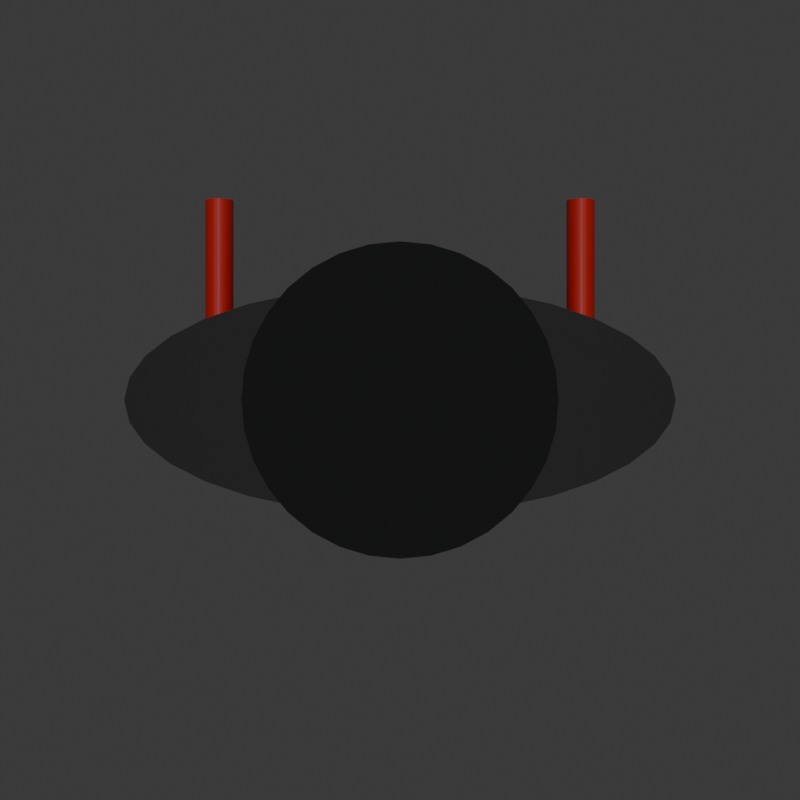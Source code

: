 # Source: assassin.blend  (saved by Blender 4.0.36; exported with 4.5.12 LTS)
import bpy
from mathutils import Matrix  # noqa: F401  (used for matrix-valued properties, if any)

bpy.ops.wm.read_factory_settings(use_empty=True)
scene = bpy.context.scene
scene.name = 'Scene'

# ---- collections
col_collection = bpy.data.collections.new('Collection'); scene.collection.children.link(col_collection)

# ---- materials (node trees are filled in below, after node groups)
mat_material_004 = bpy.data.materials.new('Material.004')
mat_material_004.use_transparent_shadow = False
mat_material_001 = bpy.data.materials.new('Material.001')
mat_material_001.use_transparent_shadow = False
mat_material_003 = bpy.data.materials.new('Material.003')
mat_material_003.use_transparent_shadow = False

# ---- material node trees
mat_material_004.use_nodes = True; mat_material_004.node_tree.nodes.clear()
_N = mat_material_004.node_tree.nodes; _L = mat_material_004.node_tree.links
n0 = _N.new('ShaderNodeBsdfPrincipled'); n0.name = 'Principled BSDF'; n0.location = (10, 300)
n0.inputs[0].default_value = (0.0, 0.0, 0.0, 1.0)
n0.inputs[2].default_value = 0.6
n0.inputs[3].default_value = 1.45
n1 = _N.new('ShaderNodeOutputMaterial'); n1.name = 'Material Output'; n1.location = (300, 300)
_L.new(n0.outputs[0], n1.inputs[0])
n1.is_active_output = True
mat_material_001.use_nodes = True; mat_material_001.node_tree.nodes.clear()
_N = mat_material_001.node_tree.nodes; _L = mat_material_001.node_tree.links
n0 = _N.new('ShaderNodeBsdfPrincipled'); n0.name = 'Principled BSDF'; n0.location = (10, 300)
n0.inputs[0].default_value = (0.01327, 0.0139, 0.01468, 1.0)
n0.inputs[2].default_value = 0.9
n0.inputs[3].default_value = 1.45
n1 = _N.new('ShaderNodeOutputMaterial'); n1.name = 'Material Output'; n1.location = (300, 300)
_L.new(n0.outputs[0], n1.inputs[0])
n1.is_active_output = True
mat_material_003.use_nodes = True; mat_material_003.node_tree.nodes.clear()
_N = mat_material_003.node_tree.nodes; _L = mat_material_003.node_tree.links
n0 = _N.new('ShaderNodeBsdfPrincipled'); n0.name = 'Principled BSDF'; n0.location = (10, 300)
n0.inputs[0].default_value = (0.8001, 0.02339, 0.0154, 1.0)
n0.inputs[3].default_value = 1.45
n1 = _N.new('ShaderNodeOutputMaterial'); n1.name = 'Material Output'; n1.location = (300, 300)
_L.new(n0.outputs[0], n1.inputs[0])
n1.is_active_output = True

# ---- world
world_world = bpy.data.worlds.new('World'); scene.world = world_world
world_world.use_nodes = True; world_world.node_tree.nodes.clear()
_N = world_world.node_tree.nodes; _L = world_world.node_tree.links
n0 = _N.new('ShaderNodeOutputWorld'); n0.name = 'World Output'; n0.location = (300, 300)
n1 = _N.new('ShaderNodeBackground'); n1.name = 'Background'; n1.location = (10, 300)
n1.inputs[0].default_value = (0.05088, 0.05088, 0.05088, 1.0)
_L.new(n1.outputs[0], n0.inputs[0])
n0.is_active_output = True
world_world.color = (0.05088, 0.05088, 0.05088)
world_world.use_sun_shadow = False
world_world.sun_shadow_jitter_overblur = 0.0

# ---- cameras
cam_camera = bpy.data.cameras.new('Camera')
cam_camera.clip_end = 100.0
cam_camera.ortho_scale = 7.314

# ---- lights
light_sun = bpy.data.lights.new('Sun', 'SUN')
light_sun.transmission_factor = 0.0
light_sun.energy = 1.0

# ---- meshes
me_cylinder_001 = bpy.data.meshes.new('Cylinder.001')
me_cylinder_001.from_pydata([(0.0, 1.0, -1.0), (0.0, 1.0, 1.0), (0.1951, 0.9808, -1.0), (0.1951, 0.9808, 1.0), (0.3827, 0.9239, -1.0), (0.3827, 0.9239, 1.0), (0.5556, 0.8315, -1.0), (0.5556, 0.8315, 1.0), (0.7071, 0.7071, -1.0), (0.7071, 0.7071, 1.0), (0.8315, 0.5556, -1.0), (0.8315, 0.5556, 1.0), (0.9239, 0.3827, -1.0), (0.9239, 0.3827, 1.0), (0.9808, 0.1951, -1.0), (0.9808, 0.1951, 1.0), (1.0, 0.0, -1.0), (1.0, 0.0, 1.0), (0.9808, -0.1951, -1.0), (0.9808, -0.1951, 1.0), (0.9239, -0.3827, -1.0), (0.9239, -0.3827, 1.0), (0.8315, -0.5556, -1.0), (0.8315, -0.5556, 1.0), (0.7071, -0.7071, -1.0), (0.7071, -0.7071, 1.0), (0.5556, -0.8315, -1.0), (0.5556, -0.8315, 1.0), (0.3827, -0.9239, -1.0), (0.3827, -0.9239, 1.0), (0.1951, -0.9808, -1.0), (0.1951, -0.9808, 1.0), (0.0, -1.0, -1.0), (0.0, -1.0, 1.0), (-0.1951, -0.9808, -1.0), (-0.1951, -0.9808, 1.0), (-0.3827, -0.9239, -1.0), (-0.3827, -0.9239, 1.0), (-0.5556, -0.8315, -1.0), (-0.5556, -0.8315, 1.0), (-0.7071, -0.7071, -1.0), (-0.7071, -0.7071, 1.0), (-0.8315, -0.5556, -1.0), (-0.8315, -0.5556, 1.0), (-0.9239, -0.3827, -1.0), (-0.9239, -0.3827, 1.0), (-0.9808, -0.1951, -1.0), (-0.9808, -0.1951, 1.0), (-1.0, 0.0, -1.0), (-1.0, 0.0, 1.0), (-0.9808, 0.1951, -1.0), (-0.9808, 0.1951, 1.0), (-0.9239, 0.3827, -1.0), (-0.9239, 0.3827, 1.0), (-0.8315, 0.5556, -1.0), (-0.8315, 0.5556, 1.0), (-0.7071, 0.7071, -1.0), (-0.7071, 0.7071, 1.0), (-0.5556, 0.8315, -1.0), (-0.5556, 0.8315, 1.0), (-0.3827, 0.9239, -1.0), (-0.3827, 0.9239, 1.0), (-0.1951, 0.9808, -1.0), (-0.1951, 0.9808, 1.0)], [], [(0, 1, 3, 2), (2, 3, 5, 4), (4, 5, 7, 6), (6, 7, 9, 8), (8, 9, 11, 10), (10, 11, 13, 12), (12, 13, 15, 14), (14, 15, 17, 16), (16, 17, 19, 18), (18, 19, 21, 20), (20, 21, 23, 22), (22, 23, 25, 24), (24, 25, 27, 26), (26, 27, 29, 28), (28, 29, 31, 30), (30, 31, 33, 32), (32, 33, 35, 34), (34, 35, 37, 36), (36, 37, 39, 38), (38, 39, 41, 40), (40, 41, 43, 42), (42, 43, 45, 44), (44, 45, 47, 46), (46, 47, 49, 48), (48, 49, 51, 50), (50, 51, 53, 52), (52, 53, 55, 54), (54, 55, 57, 56), (56, 57, 59, 58), (58, 59, 61, 60), (3, 1, 63, 61, 59, 57, 55, 53, 51, 49, 47, 45, 43, 41, 39, 37, 35, 33, 31, 29, 27, 25, 23, 21, 19, 17, 15, 13, 11, 9, 7, 5), (60, 61, 63, 62), (62, 63, 1, 0), (0, 2, 4, 6, 8, 10, 12, 14, 16, 18, 20, 22, 24, 26, 28, 30, 32, 34, 36, 38, 40, 42, 44, 46, 48, 50, 52, 54, 56, 58, 60, 62)])
_uv = me_cylinder_001.uv_layers.new(name='UVMap')
_uv.uv.foreach_set('vector', [1.0, 0.5, 1.0, 1.0, 0.9688, 1.0, 0.9688, 0.5, 0.9688, 0.5, 0.9688, 1.0, 0.9375, 1.0, 0.9375, 0.5, 0.9375, 0.5, 0.9375, 1.0, 0.9062, 1.0, 0.9062, 0.5, 0.9062, 0.5, 0.9062, 1.0, 0.875, 1.0, 0.875, 0.5, 0.875, 0.5, 0.875, 1.0, 0.8438, 1.0, 0.8438, 0.5, 0.8438, 0.5, 0.8438, 1.0, 0.8125, 1.0, 0.8125, 0.5, 0.8125, 0.5, 0.8125, 1.0, 0.7812, 1.0, 0.7812, 0.5, 0.7812, 0.5, 0.7812, 1.0, 0.75, 1.0, 0.75, 0.5, 0.75, 0.5, 0.75, 1.0, 0.7188, 1.0, 0.7188, 0.5, 0.7188, 0.5, 0.7188, 1.0, 0.6875, 1.0, 0.6875, 0.5, 0.6875, 0.5, 0.6875, 1.0, 0.6562, 1.0, 0.6562, 0.5, 0.6562, 0.5, 0.6562, 1.0, 0.625, 1.0, 0.625, 0.5, 0.625, 0.5, 0.625, 1.0, 0.5938, 1.0, 0.5938, 0.5, 0.5938, 0.5, 0.5938, 1.0, 0.5625, 1.0, 0.5625, 0.5, 0.5625, 0.5, 0.5625, 1.0, 0.5312, 1.0, 0.5312, 0.5, 0.5312, 0.5, 0.5312, 1.0, 0.5, 1.0, 0.5, 0.5, 0.5, 0.5, 0.5, 1.0, 0.4688, 1.0, 0.4688, 0.5, 0.4688, 0.5, 0.4688, 1.0, 0.4375, 1.0, 0.4375, 0.5, 0.4375, 0.5, 0.4375, 1.0, 0.4062, 1.0, 0.4062, 0.5, 0.4062, 0.5, 0.4062, 1.0, 0.375, 1.0, 0.375, 0.5, 0.375, 0.5, 0.375, 1.0, 0.3438, 1.0, 0.3438, 0.5, 0.3438, 0.5, 0.3438, 1.0, 0.3125, 1.0, 0.3125, 0.5, 0.3125, 0.5, 0.3125, 1.0, 0.2812, 1.0, 0.2812, 0.5, 0.2812, 0.5, 0.2812, 1.0, 0.25, 1.0, 0.25, 0.5, 0.25, 0.5, 0.25, 1.0, 0.2188, 1.0, 0.2188, 0.5, 0.2188, 0.5, 0.2188, 1.0, 0.1875, 1.0, 0.1875, 0.5, 0.1875, 0.5, 0.1875, 1.0, 0.1562, 1.0, 0.1562, 0.5, 0.1562, 0.5, 0.1562, 1.0, 0.125, 1.0, 0.125, 0.5, 0.125, 0.5, 0.125, 1.0, 0.09375, 1.0, 0.09375, 0.5, 0.09375, 0.5, 0.09375, 1.0, 0.0625, 1.0, 0.0625, 0.5, 0.2968, 0.4854, 0.25, 0.49, 0.2032, 0.4854, 0.1582, 0.4717, 0.1167, 0.4496, 0.08029, 0.4197, 0.05045, 0.3833, 0.02827, 0.3418, 0.01461, 0.2968, 0.01, 0.25, 0.01461, 0.2032, 0.02827, 0.1582, 0.05045, 0.1167, 0.08029, 0.08029, 0.1167, 0.05045, 0.1582, 0.02827, 0.2032, 0.01461, 0.25, 0.01, 0.2968, 0.01461, 0.3418, 0.02827, 0.3833, 0.05045, 0.4197, 0.08029, 0.4496, 0.1167, 0.4717, 0.1582, 0.4854, 0.2032, 0.49, 0.25, 0.4854, 0.2968, 0.4717, 0.3418, 0.4496, 0.3833, 0.4197, 0.4197, 0.3833, 0.4496, 0.3418, 0.4717, 0.0625, 0.5, 0.0625, 1.0, 0.03125, 1.0, 0.03125, 0.5, 0.03125, 0.5, 0.03125, 1.0, 0.0, 1.0, 0.0, 0.5, 0.75, 0.49, 0.7968, 0.4854, 0.8418, 0.4717, 0.8833, 0.4496, 0.9197, 0.4197, 0.9496, 0.3833, 0.9717, 0.3418, 0.9854, 0.2968, 0.99, 0.25, 0.9854, 0.2032, 0.9717, 0.1582, 0.9496, 0.1167, 0.9197, 0.08029, 0.8833, 0.05045, 0.8418, 0.02827, 0.7968, 0.01461, 0.75, 0.01, 0.7032, 0.01461, 0.6582, 0.02827, 0.6167, 0.05045, 0.5803, 0.08029, 0.5504, 0.1167, 0.5283, 0.1582, 0.5146, 0.2032, 0.51, 0.25, 0.5146, 0.2968, 0.5283, 0.3418, 0.5504, 0.3833, 0.5803, 0.4197, 0.6167, 0.4496, 0.6582, 0.4717, 0.7032, 0.4854])
me_cylinder_001.materials.append(mat_material_004)
me_cylinder_001.update()
me_cylinder = bpy.data.meshes.new('Cylinder')
me_cylinder.from_pydata([(0.0, 1.0, -1.0), (0.0, 1.0, 1.0), (0.1951, 0.9808, -1.0), (0.1951, 0.9808, 1.0), (0.3827, 0.9239, -1.0), (0.3827, 0.9239, 1.0), (0.5556, 0.8315, -1.0), (0.5556, 0.8315, 1.0), (0.7071, 0.7071, -1.0), (0.7071, 0.7071, 1.0), (0.8315, 0.5556, -1.0), (0.8315, 0.5556, 1.0), (0.9239, 0.3827, -1.0), (0.9239, 0.3827, 1.0), (0.9808, 0.1951, -1.0), (0.9808, 0.1951, 1.0), (1.0, 0.0, -1.0), (1.0, 0.0, 1.0), (0.9808, -0.1951, -1.0), (0.9808, -0.1951, 1.0), (0.9239, -0.3827, -1.0), (0.9239, -0.3827, 1.0), (0.8315, -0.5556, -1.0), (0.8315, -0.5556, 1.0), (0.7071, -0.7071, -1.0), (0.7071, -0.7071, 1.0), (0.5556, -0.8315, -1.0), (0.5556, -0.8315, 1.0), (0.3827, -0.9239, -1.0), (0.3827, -0.9239, 1.0), (0.1951, -0.9808, -1.0), (0.1951, -0.9808, 1.0), (0.0, -1.0, -1.0), (0.0, -1.0, 1.0), (-0.1951, -0.9808, -1.0), (-0.1951, -0.9808, 1.0), (-0.3827, -0.9239, -1.0), (-0.3827, -0.9239, 1.0), (-0.5556, -0.8315, -1.0), (-0.5556, -0.8315, 1.0), (-0.7071, -0.7071, -1.0), (-0.7071, -0.7071, 1.0), (-0.8315, -0.5556, -1.0), (-0.8315, -0.5556, 1.0), (-0.9239, -0.3827, -1.0), (-0.9239, -0.3827, 1.0), (-0.9808, -0.1951, -1.0), (-0.9808, -0.1951, 1.0), (-1.0, 0.0, -1.0), (-1.0, 0.0, 1.0), (-0.9808, 0.1951, -1.0), (-0.9808, 0.1951, 1.0), (-0.9239, 0.3827, -1.0), (-0.9239, 0.3827, 1.0), (-0.8315, 0.5556, -1.0), (-0.8315, 0.5556, 1.0), (-0.7071, 0.7071, -1.0), (-0.7071, 0.7071, 1.0), (-0.5556, 0.8315, -1.0), (-0.5556, 0.8315, 1.0), (-0.3827, 0.9239, -1.0), (-0.3827, 0.9239, 1.0), (-0.1951, 0.9808, -1.0), (-0.1951, 0.9808, 1.0)], [], [(0, 1, 3, 2), (2, 3, 5, 4), (4, 5, 7, 6), (6, 7, 9, 8), (8, 9, 11, 10), (10, 11, 13, 12), (12, 13, 15, 14), (14, 15, 17, 16), (16, 17, 19, 18), (18, 19, 21, 20), (20, 21, 23, 22), (22, 23, 25, 24), (24, 25, 27, 26), (26, 27, 29, 28), (28, 29, 31, 30), (30, 31, 33, 32), (32, 33, 35, 34), (34, 35, 37, 36), (36, 37, 39, 38), (38, 39, 41, 40), (40, 41, 43, 42), (42, 43, 45, 44), (44, 45, 47, 46), (46, 47, 49, 48), (48, 49, 51, 50), (50, 51, 53, 52), (52, 53, 55, 54), (54, 55, 57, 56), (56, 57, 59, 58), (58, 59, 61, 60), (3, 1, 63, 61, 59, 57, 55, 53, 51, 49, 47, 45, 43, 41, 39, 37, 35, 33, 31, 29, 27, 25, 23, 21, 19, 17, 15, 13, 11, 9, 7, 5), (60, 61, 63, 62), (62, 63, 1, 0), (0, 2, 4, 6, 8, 10, 12, 14, 16, 18, 20, 22, 24, 26, 28, 30, 32, 34, 36, 38, 40, 42, 44, 46, 48, 50, 52, 54, 56, 58, 60, 62)])
_uv = me_cylinder.uv_layers.new(name='UVMap')
_uv.uv.foreach_set('vector', [1.0, 0.5, 1.0, 1.0, 0.9688, 1.0, 0.9688, 0.5, 0.9688, 0.5, 0.9688, 1.0, 0.9375, 1.0, 0.9375, 0.5, 0.9375, 0.5, 0.9375, 1.0, 0.9062, 1.0, 0.9062, 0.5, 0.9062, 0.5, 0.9062, 1.0, 0.875, 1.0, 0.875, 0.5, 0.875, 0.5, 0.875, 1.0, 0.8438, 1.0, 0.8438, 0.5, 0.8438, 0.5, 0.8438, 1.0, 0.8125, 1.0, 0.8125, 0.5, 0.8125, 0.5, 0.8125, 1.0, 0.7812, 1.0, 0.7812, 0.5, 0.7812, 0.5, 0.7812, 1.0, 0.75, 1.0, 0.75, 0.5, 0.75, 0.5, 0.75, 1.0, 0.7188, 1.0, 0.7188, 0.5, 0.7188, 0.5, 0.7188, 1.0, 0.6875, 1.0, 0.6875, 0.5, 0.6875, 0.5, 0.6875, 1.0, 0.6562, 1.0, 0.6562, 0.5, 0.6562, 0.5, 0.6562, 1.0, 0.625, 1.0, 0.625, 0.5, 0.625, 0.5, 0.625, 1.0, 0.5938, 1.0, 0.5938, 0.5, 0.5938, 0.5, 0.5938, 1.0, 0.5625, 1.0, 0.5625, 0.5, 0.5625, 0.5, 0.5625, 1.0, 0.5312, 1.0, 0.5312, 0.5, 0.5312, 0.5, 0.5312, 1.0, 0.5, 1.0, 0.5, 0.5, 0.5, 0.5, 0.5, 1.0, 0.4688, 1.0, 0.4688, 0.5, 0.4688, 0.5, 0.4688, 1.0, 0.4375, 1.0, 0.4375, 0.5, 0.4375, 0.5, 0.4375, 1.0, 0.4062, 1.0, 0.4062, 0.5, 0.4062, 0.5, 0.4062, 1.0, 0.375, 1.0, 0.375, 0.5, 0.375, 0.5, 0.375, 1.0, 0.3438, 1.0, 0.3438, 0.5, 0.3438, 0.5, 0.3438, 1.0, 0.3125, 1.0, 0.3125, 0.5, 0.3125, 0.5, 0.3125, 1.0, 0.2812, 1.0, 0.2812, 0.5, 0.2812, 0.5, 0.2812, 1.0, 0.25, 1.0, 0.25, 0.5, 0.25, 0.5, 0.25, 1.0, 0.2188, 1.0, 0.2188, 0.5, 0.2188, 0.5, 0.2188, 1.0, 0.1875, 1.0, 0.1875, 0.5, 0.1875, 0.5, 0.1875, 1.0, 0.1562, 1.0, 0.1562, 0.5, 0.1562, 0.5, 0.1562, 1.0, 0.125, 1.0, 0.125, 0.5, 0.125, 0.5, 0.125, 1.0, 0.09375, 1.0, 0.09375, 0.5, 0.09375, 0.5, 0.09375, 1.0, 0.0625, 1.0, 0.0625, 0.5, 0.2968, 0.4854, 0.25, 0.49, 0.2032, 0.4854, 0.1582, 0.4717, 0.1167, 0.4496, 0.08029, 0.4197, 0.05045, 0.3833, 0.02827, 0.3418, 0.01461, 0.2968, 0.01, 0.25, 0.01461, 0.2032, 0.02827, 0.1582, 0.05045, 0.1167, 0.08029, 0.08029, 0.1167, 0.05045, 0.1582, 0.02827, 0.2032, 0.01461, 0.25, 0.01, 0.2968, 0.01461, 0.3418, 0.02827, 0.3833, 0.05045, 0.4197, 0.08029, 0.4496, 0.1167, 0.4717, 0.1582, 0.4854, 0.2032, 0.49, 0.25, 0.4854, 0.2968, 0.4717, 0.3418, 0.4496, 0.3833, 0.4197, 0.4197, 0.3833, 0.4496, 0.3418, 0.4717, 0.0625, 0.5, 0.0625, 1.0, 0.03125, 1.0, 0.03125, 0.5, 0.03125, 0.5, 0.03125, 1.0, 0.0, 1.0, 0.0, 0.5, 0.75, 0.49, 0.7968, 0.4854, 0.8418, 0.4717, 0.8833, 0.4496, 0.9197, 0.4197, 0.9496, 0.3833, 0.9717, 0.3418, 0.9854, 0.2968, 0.99, 0.25, 0.9854, 0.2032, 0.9717, 0.1582, 0.9496, 0.1167, 0.9197, 0.08029, 0.8833, 0.05045, 0.8418, 0.02827, 0.7968, 0.01461, 0.75, 0.01, 0.7032, 0.01461, 0.6582, 0.02827, 0.6167, 0.05045, 0.5803, 0.08029, 0.5504, 0.1167, 0.5283, 0.1582, 0.5146, 0.2032, 0.51, 0.25, 0.5146, 0.2968, 0.5283, 0.3418, 0.5504, 0.3833, 0.5803, 0.4197, 0.6167, 0.4496, 0.6582, 0.4717, 0.7032, 0.4854])
me_cylinder.materials.append(mat_material_001)
me_cylinder.update()
me_cylinder_002 = bpy.data.meshes.new('Cylinder.002')
me_cylinder_002.from_pydata([(-13.0, 1.0, -2.87), (-13.0, 1.0, -0.8704), (-12.8, 0.9808, -2.87), (-12.8, 0.9808, -0.8704), (-12.62, 0.9239, -2.87), (-12.62, 0.9239, -0.8704), (-12.44, 0.8315, -2.87), (-12.44, 0.8315, -0.8704), (-12.29, 0.7071, -2.87), (-12.29, 0.7071, -0.8704), (-12.17, 0.5556, -2.87), (-12.17, 0.5556, -0.8704), (-12.08, 0.3827, -2.87), (-12.08, 0.3827, -0.8704), (-12.02, 0.1951, -2.87), (-12.02, 0.1951, -0.8704), (-12.0, -4.088e-07, -2.87), (-12.0, -4.088e-07, -0.8704), (-12.02, -0.1951, -2.87), (-12.02, -0.1951, -0.8704), (-12.08, -0.3827, -2.87), (-12.08, -0.3827, -0.8704), (-12.17, -0.5556, -2.87), (-12.17, -0.5556, -0.8704), (-12.29, -0.7071, -2.87), (-12.29, -0.7071, -0.8704), (-12.44, -0.8315, -2.87), (-12.44, -0.8315, -0.8704), (-12.62, -0.9239, -2.87), (-12.62, -0.9239, -0.8704), (-12.8, -0.9808, -2.87), (-12.8, -0.9808, -0.8704), (-13.0, -1.0, -2.87), (-13.0, -1.0, -0.8704), (-13.2, -0.9808, -2.87), (-13.2, -0.9808, -0.8704), (-13.38, -0.9239, -2.87), (-13.38, -0.9239, -0.8704), (-13.56, -0.8315, -2.87), (-13.56, -0.8315, -0.8704), (-13.71, -0.7071, -2.87), (-13.71, -0.7071, -0.8704), (-13.83, -0.5556, -2.87), (-13.83, -0.5556, -0.8704), (-13.92, -0.3827, -2.87), (-13.92, -0.3827, -0.8704), (-13.98, -0.1951, -2.87), (-13.98, -0.1951, -0.8704), (-14.0, -4.088e-07, -2.87), (-14.0, -4.088e-07, -0.8704), (-13.98, 0.1951, -2.87), (-13.98, 0.1951, -0.8704), (-13.92, 0.3827, -2.87), (-13.92, 0.3827, -0.8704), (-13.83, 0.5556, -2.87), (-13.83, 0.5556, -0.8704), (-13.71, 0.7071, -2.87), (-13.71, 0.7071, -0.8704), (-13.56, 0.8315, -2.87), (-13.56, 0.8315, -0.8704), (-13.38, 0.9239, -2.87), (-13.38, 0.9239, -0.8704), (-13.2, 0.9808, -2.87), (-13.2, 0.9808, -0.8704), (13.0, 1.0, -2.87), (13.0, 1.0, -0.8704), (13.2, 0.9808, -2.87), (13.2, 0.9808, -0.8704), (13.38, 0.9239, -2.87), (13.38, 0.9239, -0.8704), (13.56, 0.8315, -2.87), (13.56, 0.8315, -0.8704), (13.71, 0.7071, -2.87), (13.71, 0.7071, -0.8704), (13.83, 0.5556, -2.87), (13.83, 0.5556, -0.8704), (13.92, 0.3827, -2.87), (13.92, 0.3827, -0.8704), (13.98, 0.1951, -2.87), (13.98, 0.1951, -0.8704), (14.0, -4.088e-07, -2.87), (14.0, -4.088e-07, -0.8704), (13.98, -0.1951, -2.87), (13.98, -0.1951, -0.8704), (13.92, -0.3827, -2.87), (13.92, -0.3827, -0.8704), (13.83, -0.5556, -2.87), (13.83, -0.5556, -0.8704), (13.71, -0.7071, -2.87), (13.71, -0.7071, -0.8704), (13.56, -0.8315, -2.87), (13.56, -0.8315, -0.8704), (13.38, -0.9239, -2.87), (13.38, -0.9239, -0.8704), (13.2, -0.9808, -2.87), (13.2, -0.9808, -0.8704), (13.0, -1.0, -2.87), (13.0, -1.0, -0.8704), (12.8, -0.9808, -2.87), (12.8, -0.9808, -0.8704), (12.62, -0.9239, -2.87), (12.62, -0.9239, -0.8704), (12.44, -0.8315, -2.87), (12.44, -0.8315, -0.8704), (12.29, -0.7071, -2.87), (12.29, -0.7071, -0.8704), (12.17, -0.5556, -2.87), (12.17, -0.5556, -0.8704), (12.08, -0.3827, -2.87), (12.08, -0.3827, -0.8704), (12.02, -0.1951, -2.87), (12.02, -0.1951, -0.8704), (12.0, -4.088e-07, -2.87), (12.0, -4.088e-07, -0.8704), (12.02, 0.1951, -2.87), (12.02, 0.1951, -0.8704), (12.08, 0.3827, -2.87), (12.08, 0.3827, -0.8704), (12.17, 0.5556, -2.87), (12.17, 0.5556, -0.8704), (12.29, 0.7071, -2.87), (12.29, 0.7071, -0.8704), (12.44, 0.8315, -2.87), (12.44, 0.8315, -0.8704), (12.62, 0.9239, -2.87), (12.62, 0.9239, -0.8704), (12.8, 0.9808, -2.87), (12.8, 0.9808, -0.8704)], [], [(0, 1, 3, 2), (2, 3, 5, 4), (4, 5, 7, 6), (6, 7, 9, 8), (8, 9, 11, 10), (10, 11, 13, 12), (12, 13, 15, 14), (14, 15, 17, 16), (16, 17, 19, 18), (18, 19, 21, 20), (20, 21, 23, 22), (22, 23, 25, 24), (24, 25, 27, 26), (26, 27, 29, 28), (28, 29, 31, 30), (30, 31, 33, 32), (32, 33, 35, 34), (34, 35, 37, 36), (36, 37, 39, 38), (38, 39, 41, 40), (40, 41, 43, 42), (42, 43, 45, 44), (44, 45, 47, 46), (46, 47, 49, 48), (48, 49, 51, 50), (50, 51, 53, 52), (52, 53, 55, 54), (54, 55, 57, 56), (56, 57, 59, 58), (58, 59, 61, 60), (3, 1, 63, 61, 59, 57, 55, 53, 51, 49, 47, 45, 43, 41, 39, 37, 35, 33, 31, 29, 27, 25, 23, 21, 19, 17, 15, 13, 11, 9, 7, 5), (60, 61, 63, 62), (62, 63, 1, 0), (0, 2, 4, 6, 8, 10, 12, 14, 16, 18, 20, 22, 24, 26, 28, 30, 32, 34, 36, 38, 40, 42, 44, 46, 48, 50, 52, 54, 56, 58, 60, 62), (64, 65, 67, 66), (66, 67, 69, 68), (68, 69, 71, 70), (70, 71, 73, 72), (72, 73, 75, 74), (74, 75, 77, 76), (76, 77, 79, 78), (78, 79, 81, 80), (80, 81, 83, 82), (82, 83, 85, 84), (84, 85, 87, 86), (86, 87, 89, 88), (88, 89, 91, 90), (90, 91, 93, 92), (92, 93, 95, 94), (94, 95, 97, 96), (96, 97, 99, 98), (98, 99, 101, 100), (100, 101, 103, 102), (102, 103, 105, 104), (104, 105, 107, 106), (106, 107, 109, 108), (108, 109, 111, 110), (110, 111, 113, 112), (112, 113, 115, 114), (114, 115, 117, 116), (116, 117, 119, 118), (118, 119, 121, 120), (120, 121, 123, 122), (122, 123, 125, 124), (67, 65, 127, 125, 123, 121, 119, 117, 115, 113, 111, 109, 107, 105, 103, 101, 99, 97, 95, 93, 91, 89, 87, 85, 83, 81, 79, 77, 75, 73, 71, 69), (124, 125, 127, 126), (126, 127, 65, 64), (64, 66, 68, 70, 72, 74, 76, 78, 80, 82, 84, 86, 88, 90, 92, 94, 96, 98, 100, 102, 104, 106, 108, 110, 112, 114, 116, 118, 120, 122, 124, 126)])
_uv = me_cylinder_002.uv_layers.new(name='UVMap')
_uv.uv.foreach_set('vector', [1.0, 0.5, 1.0, 1.0, 0.9688, 1.0, 0.9688, 0.5, 0.9688, 0.5, 0.9688, 1.0, 0.9375, 1.0, 0.9375, 0.5, 0.9375, 0.5, 0.9375, 1.0, 0.9062, 1.0, 0.9062, 0.5, 0.9062, 0.5, 0.9062, 1.0, 0.875, 1.0, 0.875, 0.5, 0.875, 0.5, 0.875, 1.0, 0.8438, 1.0, 0.8438, 0.5, 0.8438, 0.5, 0.8438, 1.0, 0.8125, 1.0, 0.8125, 0.5, 0.8125, 0.5, 0.8125, 1.0, 0.7812, 1.0, 0.7812, 0.5, 0.7812, 0.5, 0.7812, 1.0, 0.75, 1.0, 0.75, 0.5, 0.75, 0.5, 0.75, 1.0, 0.7188, 1.0, 0.7188, 0.5, 0.7188, 0.5, 0.7188, 1.0, 0.6875, 1.0, 0.6875, 0.5, 0.6875, 0.5, 0.6875, 1.0, 0.6562, 1.0, 0.6562, 0.5, 0.6562, 0.5, 0.6562, 1.0, 0.625, 1.0, 0.625, 0.5, 0.625, 0.5, 0.625, 1.0, 0.5938, 1.0, 0.5938, 0.5, 0.5938, 0.5, 0.5938, 1.0, 0.5625, 1.0, 0.5625, 0.5, 0.5625, 0.5, 0.5625, 1.0, 0.5312, 1.0, 0.5312, 0.5, 0.5312, 0.5, 0.5312, 1.0, 0.5, 1.0, 0.5, 0.5, 0.5, 0.5, 0.5, 1.0, 0.4688, 1.0, 0.4688, 0.5, 0.4688, 0.5, 0.4688, 1.0, 0.4375, 1.0, 0.4375, 0.5, 0.4375, 0.5, 0.4375, 1.0, 0.4062, 1.0, 0.4062, 0.5, 0.4062, 0.5, 0.4062, 1.0, 0.375, 1.0, 0.375, 0.5, 0.375, 0.5, 0.375, 1.0, 0.3438, 1.0, 0.3438, 0.5, 0.3438, 0.5, 0.3438, 1.0, 0.3125, 1.0, 0.3125, 0.5, 0.3125, 0.5, 0.3125, 1.0, 0.2812, 1.0, 0.2812, 0.5, 0.2812, 0.5, 0.2812, 1.0, 0.25, 1.0, 0.25, 0.5, 0.25, 0.5, 0.25, 1.0, 0.2188, 1.0, 0.2188, 0.5, 0.2188, 0.5, 0.2188, 1.0, 0.1875, 1.0, 0.1875, 0.5, 0.1875, 0.5, 0.1875, 1.0, 0.1562, 1.0, 0.1562, 0.5, 0.1562, 0.5, 0.1562, 1.0, 0.125, 1.0, 0.125, 0.5, 0.125, 0.5, 0.125, 1.0, 0.09375, 1.0, 0.09375, 0.5, 0.09375, 0.5, 0.09375, 1.0, 0.0625, 1.0, 0.0625, 0.5, 0.2968, 0.4854, 0.25, 0.49, 0.2032, 0.4854, 0.1582, 0.4717, 0.1167, 0.4496, 0.08029, 0.4197, 0.05045, 0.3833, 0.02827, 0.3418, 0.01461, 0.2968, 0.01, 0.25, 0.01461, 0.2032, 0.02827, 0.1582, 0.05045, 0.1167, 0.08029, 0.08029, 0.1167, 0.05045, 0.1582, 0.02827, 0.2032, 0.01461, 0.25, 0.01, 0.2968, 0.01461, 0.3418, 0.02827, 0.3833, 0.05045, 0.4197, 0.08029, 0.4496, 0.1167, 0.4717, 0.1582, 0.4854, 0.2032, 0.49, 0.25, 0.4854, 0.2968, 0.4717, 0.3418, 0.4496, 0.3833, 0.4197, 0.4197, 0.3833, 0.4496, 0.3418, 0.4717, 0.0625, 0.5, 0.0625, 1.0, 0.03125, 1.0, 0.03125, 0.5, 0.03125, 0.5, 0.03125, 1.0, 0.0, 1.0, 0.0, 0.5, 0.75, 0.49, 0.7968, 0.4854, 0.8418, 0.4717, 0.8833, 0.4496, 0.9197, 0.4197, 0.9496, 0.3833, 0.9717, 0.3418, 0.9854, 0.2968, 0.99, 0.25, 0.9854, 0.2032, 0.9717, 0.1582, 0.9496, 0.1167, 0.9197, 0.08029, 0.8833, 0.05045, 0.8418, 0.02827, 0.7968, 0.01461, 0.75, 0.01, 0.7032, 0.01461, 0.6582, 0.02827, 0.6167, 0.05045, 0.5803, 0.08029, 0.5504, 0.1167, 0.5283, 0.1582, 0.5146, 0.2032, 0.51, 0.25, 0.5146, 0.2968, 0.5283, 0.3418, 0.5504, 0.3833, 0.5803, 0.4197, 0.6167, 0.4496, 0.6582, 0.4717, 0.7032, 0.4854, 1.0, 0.5, 1.0, 1.0, 0.9688, 1.0, 0.9688, 0.5, 0.9688, 0.5, 0.9688, 1.0, 0.9375, 1.0, 0.9375, 0.5, 0.9375, 0.5, 0.9375, 1.0, 0.9062, 1.0, 0.9062, 0.5, 0.9062, 0.5, 0.9062, 1.0, 0.875, 1.0, 0.875, 0.5, 0.875, 0.5, 0.875, 1.0, 0.8438, 1.0, 0.8438, 0.5, 0.8438, 0.5, 0.8438, 1.0, 0.8125, 1.0, 0.8125, 0.5, 0.8125, 0.5, 0.8125, 1.0, 0.7812, 1.0, 0.7812, 0.5, 0.7812, 0.5, 0.7812, 1.0, 0.75, 1.0, 0.75, 0.5, 0.75, 0.5, 0.75, 1.0, 0.7188, 1.0, 0.7188, 0.5, 0.7188, 0.5, 0.7188, 1.0, 0.6875, 1.0, 0.6875, 0.5, 0.6875, 0.5, 0.6875, 1.0, 0.6562, 1.0, 0.6562, 0.5, 0.6562, 0.5, 0.6562, 1.0, 0.625, 1.0, 0.625, 0.5, 0.625, 0.5, 0.625, 1.0, 0.5938, 1.0, 0.5938, 0.5, 0.5938, 0.5, 0.5938, 1.0, 0.5625, 1.0, 0.5625, 0.5, 0.5625, 0.5, 0.5625, 1.0, 0.5312, 1.0, 0.5312, 0.5, 0.5312, 0.5, 0.5312, 1.0, 0.5, 1.0, 0.5, 0.5, 0.5, 0.5, 0.5, 1.0, 0.4688, 1.0, 0.4688, 0.5, 0.4688, 0.5, 0.4688, 1.0, 0.4375, 1.0, 0.4375, 0.5, 0.4375, 0.5, 0.4375, 1.0, 0.4062, 1.0, 0.4062, 0.5, 0.4062, 0.5, 0.4062, 1.0, 0.375, 1.0, 0.375, 0.5, 0.375, 0.5, 0.375, 1.0, 0.3438, 1.0, 0.3438, 0.5, 0.3438, 0.5, 0.3438, 1.0, 0.3125, 1.0, 0.3125, 0.5, 0.3125, 0.5, 0.3125, 1.0, 0.2812, 1.0, 0.2812, 0.5, 0.2812, 0.5, 0.2812, 1.0, 0.25, 1.0, 0.25, 0.5, 0.25, 0.5, 0.25, 1.0, 0.2188, 1.0, 0.2188, 0.5, 0.2188, 0.5, 0.2188, 1.0, 0.1875, 1.0, 0.1875, 0.5, 0.1875, 0.5, 0.1875, 1.0, 0.1562, 1.0, 0.1562, 0.5, 0.1562, 0.5, 0.1562, 1.0, 0.125, 1.0, 0.125, 0.5, 0.125, 0.5, 0.125, 1.0, 0.09375, 1.0, 0.09375, 0.5, 0.09375, 0.5, 0.09375, 1.0, 0.0625, 1.0, 0.0625, 0.5, 0.2968, 0.4854, 0.25, 0.49, 0.2032, 0.4854, 0.1582, 0.4717, 0.1167, 0.4496, 0.08029, 0.4197, 0.05045, 0.3833, 0.02827, 0.3418, 0.01461, 0.2968, 0.01, 0.25, 0.01461, 0.2032, 0.02827, 0.1582, 0.05045, 0.1167, 0.08029, 0.08029, 0.1167, 0.05045, 0.1582, 0.02827, 0.2032, 0.01461, 0.25, 0.01, 0.2968, 0.01461, 0.3418, 0.02827, 0.3833, 0.05045, 0.4197, 0.08029, 0.4496, 0.1167, 0.4717, 0.1582, 0.4854, 0.2032, 0.49, 0.25, 0.4854, 0.2968, 0.4717, 0.3418, 0.4496, 0.3833, 0.4197, 0.4197, 0.3833, 0.4496, 0.3418, 0.4717, 0.0625, 0.5, 0.0625, 1.0, 0.03125, 1.0, 0.03125, 0.5, 0.03125, 0.5, 0.03125, 1.0, 0.0, 1.0, 0.0, 0.5, 0.75, 0.49, 0.7968, 0.4854, 0.8418, 0.4717, 0.8833, 0.4496, 0.9197, 0.4197, 0.9496, 0.3833, 0.9717, 0.3418, 0.9854, 0.2968, 0.99, 0.25, 0.9854, 0.2032, 0.9717, 0.1582, 0.9496, 0.1167, 0.9197, 0.08029, 0.8833, 0.05045, 0.8418, 0.02827, 0.7968, 0.01461, 0.75, 0.01, 0.7032, 0.01461, 0.6582, 0.02827, 0.6167, 0.05045, 0.5803, 0.08029, 0.5504, 0.1167, 0.5283, 0.1582, 0.5146, 0.2032, 0.51, 0.25, 0.5146, 0.2968, 0.5283, 0.3418, 0.5504, 0.3833, 0.5803, 0.4197, 0.6167, 0.4496, 0.6582, 0.4717, 0.7032, 0.4854])
me_cylinder_002.materials.append(mat_material_003)
me_cylinder_002.update()

# ---- objects
ob_camera = bpy.data.objects.new('Camera', cam_camera)
ob_cylinder_001 = bpy.data.objects.new('Cylinder.001', me_cylinder_001)
ob_cylinder = bpy.data.objects.new('Cylinder', me_cylinder)
ob_cylinder_002 = bpy.data.objects.new('Cylinder.002', me_cylinder_002)
ob_sun = bpy.data.objects.new('Sun', light_sun)

# ---- transforms, parenting, visibility, modifiers, constraints
ob_camera.location = (0.0, 0.0, 8.0)
ob_camera.lock_rotations_4d = False
ob_camera.empty_display_type = 'ARROWS'
ob_camera.color = (0.0, 0.0, 0.0, 0.0)
ob_camera.display_type = 'WIRE'
ob_camera.lineart.crease_threshold = 0.0
ob_cylinder_001.location = (0.0, 0.0, 0.0)
ob_cylinder_001.scale = (1.8, 0.75, 0.75)
ob_cylinder.location = (0.0, 0.0, 0.0)
ob_cylinder_002.location = (0.0, 0.0, 0.0)
ob_cylinder_002.rotation_euler = (1.571, -0.0, 0.0)
ob_cylinder_002.scale = (0.1, 0.1, 0.5)
ob_sun.location = (0.0, 0.0, 2.042)

# ---- collection membership
col_collection.objects.link(ob_camera)
col_collection.objects.link(ob_cylinder_001)
col_collection.objects.link(ob_cylinder)
col_collection.objects.link(ob_cylinder_002)
col_collection.objects.link(ob_sun)

# ---- scene / render settings (as saved in the file)
scene.camera = ob_camera
scene.frame_start = 1; scene.frame_end = 40; scene.frame_set(1)
scene.render.engine = 'BLENDER_EEVEE_NEXT'
scene.render.resolution_x = 256
scene.render.resolution_y = 256
scene.render.film_transparent = True
scene.cycles.sampling_pattern = 'TABULATED_SOBOL'
bpy.context.view_layer.update()
